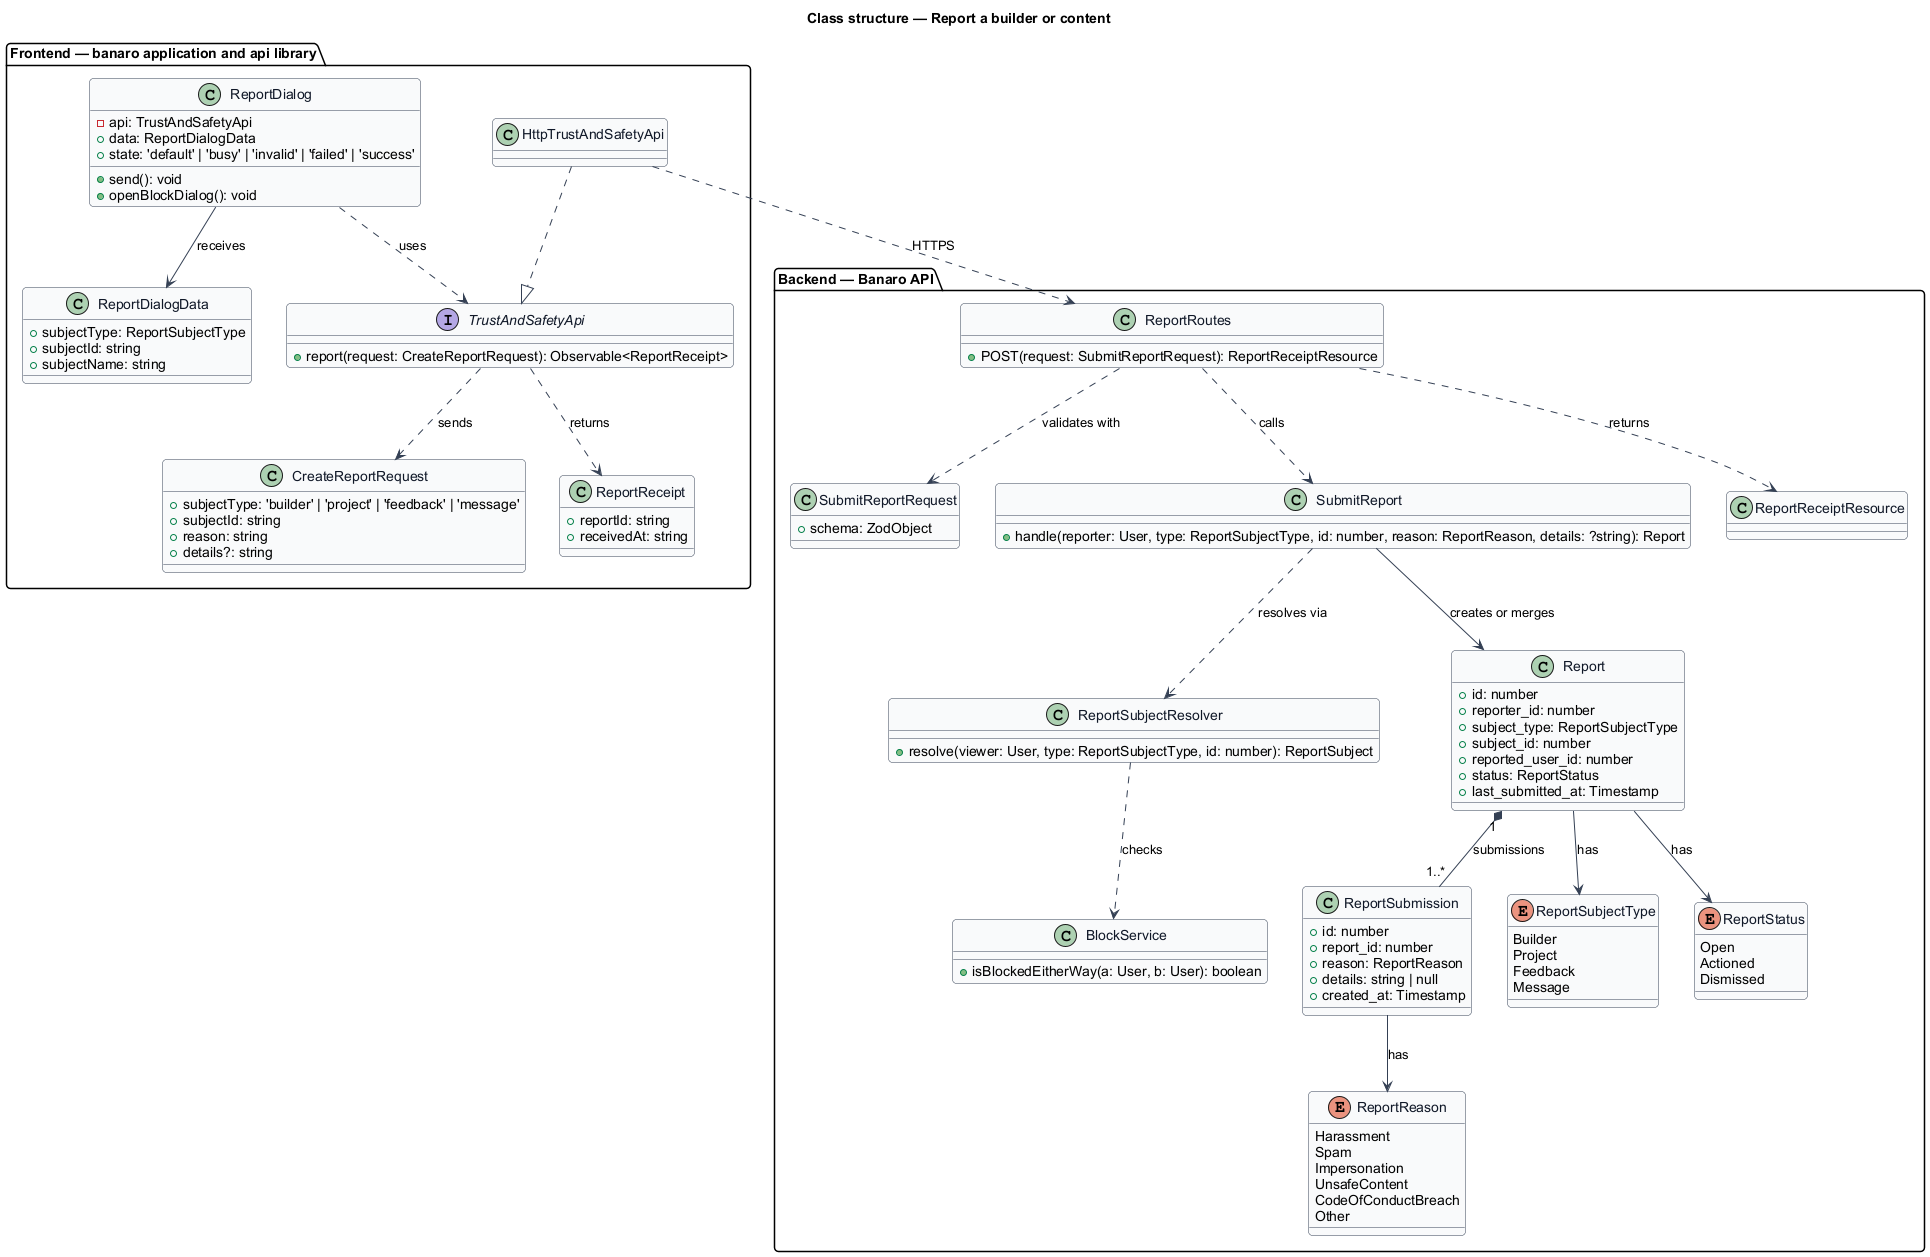

The diagram above was rendered by PlantUML. Its source (embedded in the PNG):
@startuml
' --- shared skin header ---
skinparam backgroundColor #FFFFFF
skinparam shadowing false
skinparam roundcorner 8
skinparam defaultFontName Arial
skinparam ArrowColor #344054
skinparam class {
  BorderColor #344054
  FontColor #101828
  BackgroundColor #F9FAFB
}
' --------------------------
title Class structure — Report a builder or content

package "Frontend — banaro application and api library" {
  class ReportDialog {
    -api: TrustAndSafetyApi
    +data: ReportDialogData
    +state: 'default' | 'busy' | 'invalid' | 'failed' | 'success'
    +send(): void
    +openBlockDialog(): void
  }
  class ReportDialogData {
    +subjectType: ReportSubjectType
    +subjectId: string
    +subjectName: string
  }
  interface TrustAndSafetyApi {
    +report(request: CreateReportRequest): Observable<ReportReceipt>
  }
  class HttpTrustAndSafetyApi
  class CreateReportRequest {
    +subjectType: 'builder' | 'project' | 'feedback' | 'message'
    +subjectId: string
    +reason: string
    +details?: string
  }
  class ReportReceipt {
    +reportId: string
    +receivedAt: string
  }
}

package "Backend — Banaro API" {
  class ReportRoutes {
    +POST(request: SubmitReportRequest): ReportReceiptResource
  }
  class SubmitReportRequest {
    +schema: ZodObject
  }
  class SubmitReport {
    +handle(reporter: User, type: ReportSubjectType, id: number, reason: ReportReason, details: ?string): Report
  }
  class ReportSubjectResolver {
    +resolve(viewer: User, type: ReportSubjectType, id: number): ReportSubject
  }
  class BlockService {
    +isBlockedEitherWay(a: User, b: User): boolean
  }
  class Report {
    +id: number
    +reporter_id: number
    +subject_type: ReportSubjectType
    +subject_id: number
    +reported_user_id: number
    +status: ReportStatus
    +last_submitted_at: Timestamp
  }
  class ReportSubmission {
    +id: number
    +report_id: number
    +reason: ReportReason
    +details: string | null
    +created_at: Timestamp
  }
  enum ReportReason {
    Harassment
    Spam
    Impersonation
    UnsafeContent
    CodeOfConductBreach
    Other
  }
  enum ReportSubjectType {
    Builder
    Project
    Feedback
    Message
  }
  enum ReportStatus {
    Open
    Actioned
    Dismissed
  }
  class ReportReceiptResource
}

ReportDialog ..> TrustAndSafetyApi : uses
ReportDialog --> ReportDialogData : receives
HttpTrustAndSafetyApi ..|> TrustAndSafetyApi
TrustAndSafetyApi ..> CreateReportRequest : sends
TrustAndSafetyApi ..> ReportReceipt : returns
HttpTrustAndSafetyApi ..> ReportRoutes : HTTPS

ReportRoutes ..> SubmitReportRequest : validates with
ReportRoutes ..> SubmitReport : calls
ReportRoutes ..> ReportReceiptResource : returns
SubmitReport ..> ReportSubjectResolver : resolves via
ReportSubjectResolver ..> BlockService : checks
SubmitReport --> Report : creates or merges
Report "1" *-- "1..*" ReportSubmission : submissions
ReportSubmission --> ReportReason : has
Report --> ReportSubjectType : has
Report --> ReportStatus : has
@enduml